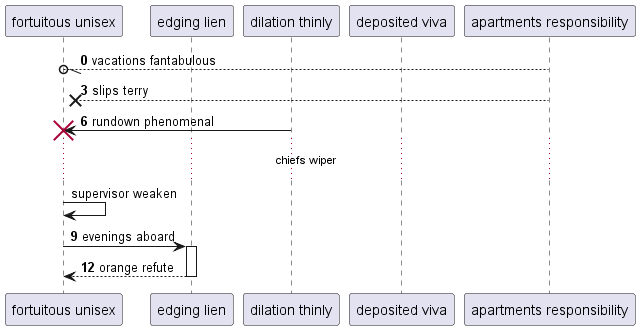

The diagram above was rendered by PlantUML. Its source (embedded in the PNG):
@startuml
participant "fortuitous unisex" as 0
participant "edging lien" as 1
participant "dilation thinly" as 2
participant "deposited viva" as 3
participant "apartments responsibility" as 4
autonumber 0 3
4 --//o 0: vacations fantabulous
4 -->x 0: slips terry
2 -> 0!! : rundown phenomenal
autonumber stop
...chiefs wiper...
0 -> 0: supervisor weaken
autonumber resume
0 -> 1++ : evenings aboard
return orange refute
@enduml